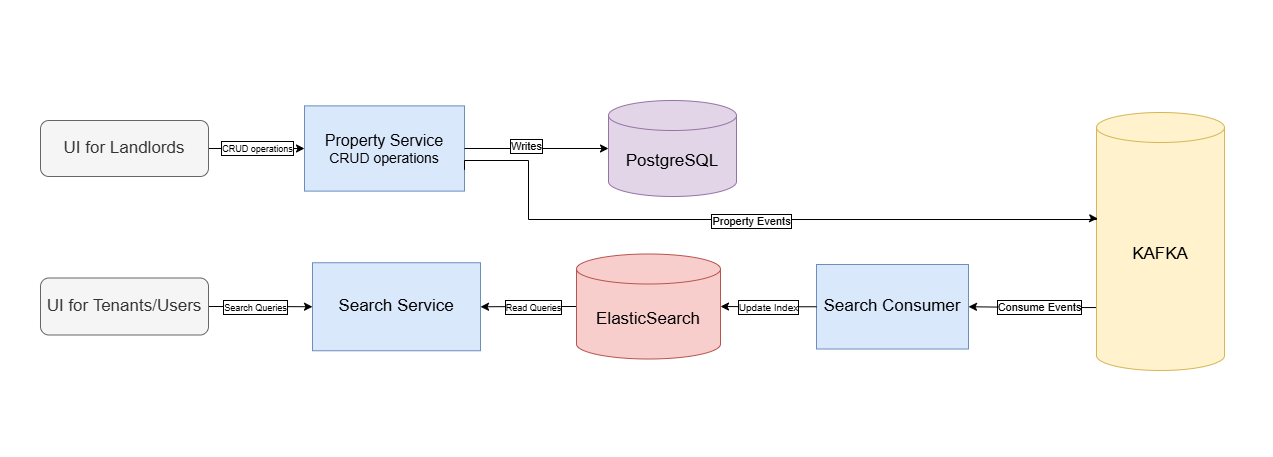

The diagram above was exported from draw.io. Its source (the exported page's mxGraphModel, read from the mxfile embedded in the PNG):
<mxGraphModel dx="1342" dy="675" grid="1" gridSize="8" guides="1" tooltips="1" connect="1" arrows="1" fold="1" page="1" pageScale="1" pageWidth="1300" pageHeight="570" background="none" math="0" shadow="0">
  <root>
    <mxCell id="0" />
    <mxCell id="1" parent="0" />
    <mxCell id="f42Qu7jH7eKX_OAi4Hch-3" value="&lt;font style=&quot;font-size: 16px;&quot;&gt;Property Service&lt;/font&gt;&lt;div&gt;&lt;font style=&quot;font-size: 14px;&quot;&gt;CRUD operations&lt;/font&gt;&lt;/div&gt;" style="rounded=0;whiteSpace=wrap;html=1;labelBackgroundColor=none;labelBorderColor=none;textShadow=0;fillColor=#dae8fc;strokeColor=#6c8ebf;" vertex="1" parent="1">
      <mxGeometry x="312" y="129.37" width="160" height="85.25" as="geometry" />
    </mxCell>
    <mxCell id="f42Qu7jH7eKX_OAi4Hch-4" value="&lt;font style=&quot;font-size: 17px;&quot;&gt;Search Service&lt;/font&gt;" style="rounded=0;whiteSpace=wrap;html=1;fillColor=#dae8fc;strokeColor=#6c8ebf;" vertex="1" parent="1">
      <mxGeometry x="320" y="286.25" width="168" height="88" as="geometry" />
    </mxCell>
    <mxCell id="f42Qu7jH7eKX_OAi4Hch-19" style="edgeStyle=orthogonalEdgeStyle;rounded=0;orthogonalLoop=1;jettySize=auto;html=1;exitX=0;exitY=0.5;exitDx=0;exitDy=0;exitPerimeter=0;" edge="1" parent="1" source="f42Qu7jH7eKX_OAi4Hch-5" target="f42Qu7jH7eKX_OAi4Hch-4">
      <mxGeometry relative="1" as="geometry" />
    </mxCell>
    <mxCell id="f42Qu7jH7eKX_OAi4Hch-32" value="&lt;font style=&quot;font-size: 9px;&quot;&gt;Read Queries&lt;/font&gt;" style="edgeLabel;html=1;align=center;verticalAlign=middle;resizable=0;points=[];labelBorderColor=default;" vertex="1" connectable="0" parent="f42Qu7jH7eKX_OAi4Hch-19">
      <mxGeometry x="-0.0862" relative="1" as="geometry">
        <mxPoint as="offset" />
      </mxGeometry>
    </mxCell>
    <mxCell id="f42Qu7jH7eKX_OAi4Hch-5" value="&lt;font style=&quot;font-size: 17px;&quot;&gt;ElasticSearch&lt;/font&gt;" style="shape=cylinder3;whiteSpace=wrap;html=1;boundedLbl=1;backgroundOutline=1;size=15;fillColor=#f8cecc;strokeColor=#b85450;" vertex="1" parent="1">
      <mxGeometry x="584" y="277.5" width="144" height="105" as="geometry" />
    </mxCell>
    <mxCell id="f42Qu7jH7eKX_OAi4Hch-6" value="&lt;font style=&quot;font-size: 17px;&quot;&gt;Search Consumer&lt;/font&gt;" style="rounded=0;whiteSpace=wrap;html=1;fillColor=#dae8fc;strokeColor=#6c8ebf;" vertex="1" parent="1">
      <mxGeometry x="824" y="288" width="152" height="84.5" as="geometry" />
    </mxCell>
    <mxCell id="f42Qu7jH7eKX_OAi4Hch-15" style="edgeStyle=orthogonalEdgeStyle;rounded=0;orthogonalLoop=1;jettySize=auto;html=1;exitX=0.001;exitY=0.756;exitDx=0;exitDy=0;exitPerimeter=0;entryX=1;entryY=0.5;entryDx=0;entryDy=0;" edge="1" parent="1" source="f42Qu7jH7eKX_OAi4Hch-7" target="f42Qu7jH7eKX_OAi4Hch-6">
      <mxGeometry relative="1" as="geometry">
        <Array as="points">
          <mxPoint x="1040" y="331" />
        </Array>
      </mxGeometry>
    </mxCell>
    <mxCell id="f42Qu7jH7eKX_OAi4Hch-26" value="&lt;span&gt;Consume Events&lt;/span&gt;" style="edgeLabel;html=1;align=center;verticalAlign=middle;resizable=0;points=[];labelBorderColor=default;" vertex="1" connectable="0" parent="f42Qu7jH7eKX_OAi4Hch-15">
      <mxGeometry x="-0.5339" y="3" relative="1" as="geometry">
        <mxPoint x="-28" y="-4" as="offset" />
      </mxGeometry>
    </mxCell>
    <mxCell id="f42Qu7jH7eKX_OAi4Hch-7" value="&lt;font style=&quot;font-size: 17px;&quot;&gt;KAFKA&lt;/font&gt;" style="shape=cylinder3;whiteSpace=wrap;html=1;boundedLbl=1;backgroundOutline=1;size=15;fillColor=#fff2cc;strokeColor=#d6b656;" vertex="1" parent="1">
      <mxGeometry x="1104" y="136" width="128" height="258" as="geometry" />
    </mxCell>
    <mxCell id="f42Qu7jH7eKX_OAi4Hch-8" value="&lt;font style=&quot;font-size: 17px;&quot;&gt;PostgreSQL&lt;/font&gt;" style="shape=cylinder3;whiteSpace=wrap;html=1;boundedLbl=1;backgroundOutline=1;size=15;fillColor=#e1d5e7;strokeColor=#9673a6;" vertex="1" parent="1">
      <mxGeometry x="616" y="124" width="128" height="96" as="geometry" />
    </mxCell>
    <mxCell id="f42Qu7jH7eKX_OAi4Hch-10" style="edgeStyle=orthogonalEdgeStyle;rounded=0;orthogonalLoop=1;jettySize=auto;html=1;exitX=1;exitY=0.5;exitDx=0;exitDy=0;entryX=0;entryY=0.5;entryDx=0;entryDy=0;entryPerimeter=0;" edge="1" parent="1" source="f42Qu7jH7eKX_OAi4Hch-3" target="f42Qu7jH7eKX_OAi4Hch-8">
      <mxGeometry relative="1" as="geometry" />
    </mxCell>
    <mxCell id="f42Qu7jH7eKX_OAi4Hch-33" value="Writes" style="edgeLabel;html=1;align=center;verticalAlign=middle;resizable=0;points=[];labelBorderColor=default;" vertex="1" connectable="0" parent="f42Qu7jH7eKX_OAi4Hch-10">
      <mxGeometry x="-0.1477" y="2" relative="1" as="geometry">
        <mxPoint as="offset" />
      </mxGeometry>
    </mxCell>
    <mxCell id="f42Qu7jH7eKX_OAi4Hch-14" style="edgeStyle=orthogonalEdgeStyle;rounded=0;orthogonalLoop=1;jettySize=auto;html=1;exitX=1;exitY=0.75;exitDx=0;exitDy=0;entryX=0.009;entryY=0.411;entryDx=0;entryDy=0;entryPerimeter=0;" edge="1" parent="1" source="f42Qu7jH7eKX_OAi4Hch-3" target="f42Qu7jH7eKX_OAi4Hch-7">
      <mxGeometry relative="1" as="geometry">
        <mxPoint x="480.00000000000045" y="193.535" as="sourcePoint" />
        <mxPoint x="1064" y="256" as="targetPoint" />
        <Array as="points">
          <mxPoint x="472" y="184" />
          <mxPoint x="536" y="184" />
          <mxPoint x="536" y="243" />
          <mxPoint x="1104" y="243" />
          <mxPoint x="1104" y="242" />
        </Array>
      </mxGeometry>
    </mxCell>
    <mxCell id="f42Qu7jH7eKX_OAi4Hch-18" value="&lt;font style=&quot;background-color: light-dark(rgb(255, 255, 255), rgb(18, 18, 18));&quot;&gt;Property Events&lt;/font&gt;" style="edgeLabel;html=1;align=center;verticalAlign=middle;resizable=0;points=[];labelBorderColor=default;labelBackgroundColor=#FFFFFF;" vertex="1" connectable="0" parent="f42Qu7jH7eKX_OAi4Hch-14">
      <mxGeometry x="0.0106" y="-1" relative="1" as="geometry">
        <mxPoint as="offset" />
      </mxGeometry>
    </mxCell>
    <mxCell id="f42Qu7jH7eKX_OAi4Hch-16" style="edgeStyle=orthogonalEdgeStyle;rounded=0;orthogonalLoop=1;jettySize=auto;html=1;exitX=0;exitY=0.5;exitDx=0;exitDy=0;entryX=1;entryY=0.5;entryDx=0;entryDy=0;entryPerimeter=0;" edge="1" parent="1" source="f42Qu7jH7eKX_OAi4Hch-6" target="f42Qu7jH7eKX_OAi4Hch-5">
      <mxGeometry relative="1" as="geometry" />
    </mxCell>
    <mxCell id="f42Qu7jH7eKX_OAi4Hch-28" value="&lt;font style=&quot;font-size: 10px;&quot;&gt;Update Index&lt;/font&gt;" style="edgeLabel;html=1;align=center;verticalAlign=middle;resizable=0;points=[];labelBorderColor=default;labelBackgroundColor=#FFFFFF;" vertex="1" connectable="0" parent="f42Qu7jH7eKX_OAi4Hch-16">
      <mxGeometry x="0.1143" relative="1" as="geometry">
        <mxPoint x="5" as="offset" />
      </mxGeometry>
    </mxCell>
    <mxCell id="f42Qu7jH7eKX_OAi4Hch-22" style="edgeStyle=orthogonalEdgeStyle;rounded=0;orthogonalLoop=1;jettySize=auto;html=1;exitX=1;exitY=0.5;exitDx=0;exitDy=0;entryX=0;entryY=0.5;entryDx=0;entryDy=0;" edge="1" parent="1" source="f42Qu7jH7eKX_OAi4Hch-20" target="f42Qu7jH7eKX_OAi4Hch-3">
      <mxGeometry relative="1" as="geometry" />
    </mxCell>
    <mxCell id="f42Qu7jH7eKX_OAi4Hch-34" value="&lt;font style=&quot;font-size: 9px;&quot;&gt;CRUD operations&lt;/font&gt;" style="edgeLabel;html=1;align=center;verticalAlign=middle;resizable=0;points=[];labelBorderColor=default;" vertex="1" connectable="0" parent="f42Qu7jH7eKX_OAi4Hch-22">
      <mxGeometry x="0.0436" y="-1" relative="1" as="geometry">
        <mxPoint x="-2" y="-1" as="offset" />
      </mxGeometry>
    </mxCell>
    <mxCell id="f42Qu7jH7eKX_OAi4Hch-20" value="&lt;font style=&quot;font-size: 17px;&quot;&gt;UI for Landlords&lt;/font&gt;" style="rounded=1;whiteSpace=wrap;html=1;fillColor=#f5f5f5;fontColor=#333333;strokeColor=#666666;" vertex="1" parent="1">
      <mxGeometry x="48" y="144" width="168" height="56" as="geometry" />
    </mxCell>
    <mxCell id="f42Qu7jH7eKX_OAi4Hch-23" style="edgeStyle=orthogonalEdgeStyle;rounded=0;orthogonalLoop=1;jettySize=auto;html=1;exitX=1;exitY=0.5;exitDx=0;exitDy=0;entryX=0;entryY=0.5;entryDx=0;entryDy=0;" edge="1" parent="1" source="f42Qu7jH7eKX_OAi4Hch-21" target="f42Qu7jH7eKX_OAi4Hch-4">
      <mxGeometry relative="1" as="geometry" />
    </mxCell>
    <mxCell id="f42Qu7jH7eKX_OAi4Hch-25" value="&lt;span&gt;&lt;font style=&quot;font-size: 9px;&quot;&gt;Search Queries&lt;/font&gt;&lt;/span&gt;" style="edgeLabel;html=1;align=center;verticalAlign=middle;resizable=0;points=[];labelBorderColor=default;" vertex="1" connectable="0" parent="f42Qu7jH7eKX_OAi4Hch-23">
      <mxGeometry x="-0.1451" y="4" relative="1" as="geometry">
        <mxPoint x="1" y="4" as="offset" />
      </mxGeometry>
    </mxCell>
    <mxCell id="f42Qu7jH7eKX_OAi4Hch-21" value="&lt;font style=&quot;font-size: 17px;&quot;&gt;UI for Tenants/Users&lt;/font&gt;" style="rounded=1;whiteSpace=wrap;html=1;fillColor=#f5f5f5;fontColor=#333333;strokeColor=#666666;" vertex="1" parent="1">
      <mxGeometry x="48" y="301.5" width="168" height="57" as="geometry" />
    </mxCell>
    <mxCell id="f42Qu7jH7eKX_OAi4Hch-35" value="" style="rounded=0;whiteSpace=wrap;html=1;fillColor=none;strokeColor=light-dark(#FFFFFF,#FFFFFF);" vertex="1" parent="1">
      <mxGeometry x="8" y="24" width="1272" height="456" as="geometry" />
    </mxCell>
  </root>
</mxGraphModel>